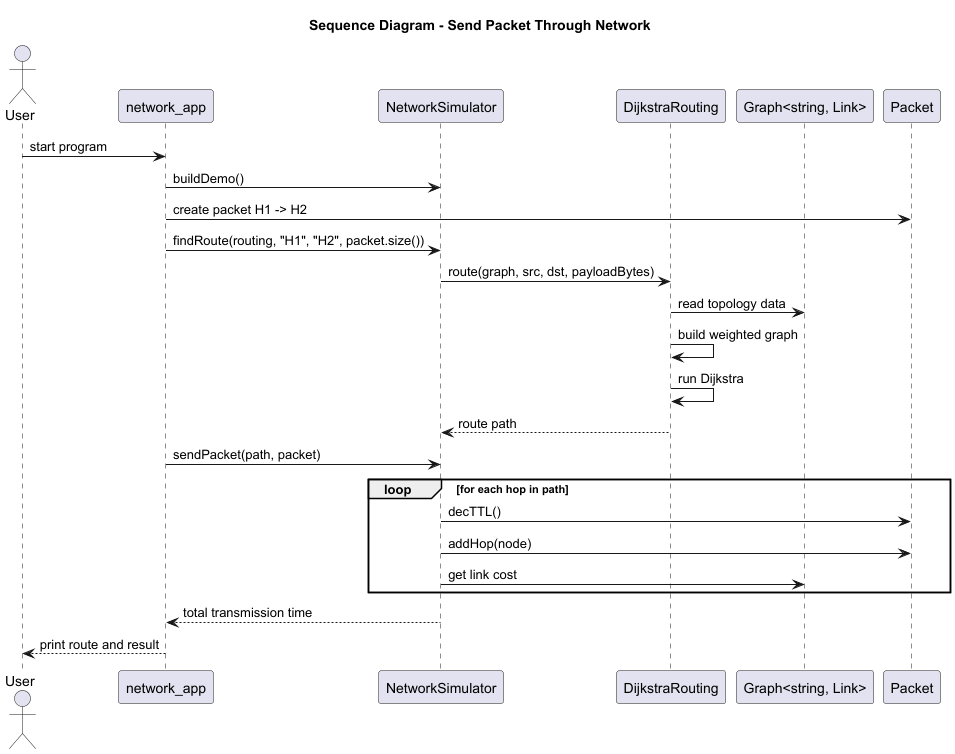

The diagram above was rendered by PlantUML. Its source (embedded in the PNG):
@startuml
title Sequence Diagram - Send Packet Through Network

actor "User" as User
participant "network_app" as App
participant "NetworkSimulator" as Simulator
participant "DijkstraRouting" as Routing
participant "Graph<string, Link>" as Graph
participant "Packet" as Packet

User -> App : start program
App -> Simulator : buildDemo()
App -> Packet : create packet H1 -> H2
App -> Simulator : findRoute(routing, "H1", "H2", packet.size())

Simulator -> Routing : route(graph, src, dst, payloadBytes)
Routing -> Graph : read topology data
Routing -> Routing : build weighted graph
Routing -> Routing : run Dijkstra
Routing --> Simulator : route path

App -> Simulator : sendPacket(path, packet)

loop for each hop in path
    Simulator -> Packet : decTTL()
    Simulator -> Packet : addHop(node)
    Simulator -> Graph : get link cost
end

Simulator --> App : total transmission time
App --> User : print route and result

@enduml